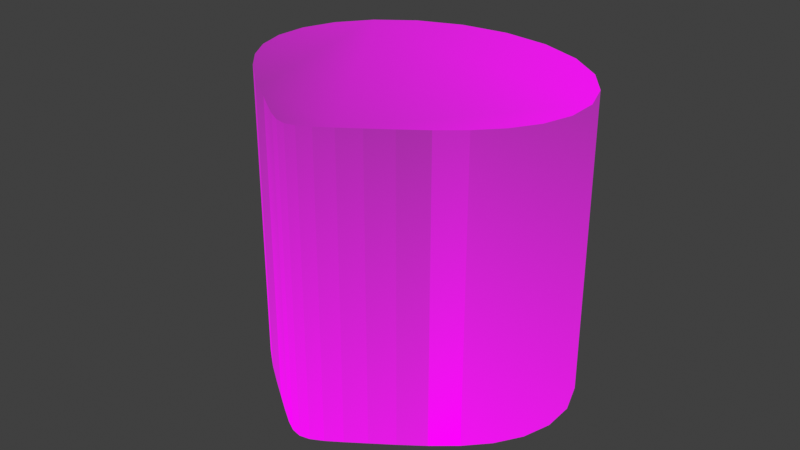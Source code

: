 # Source: SimpleDeform_10_Bend.blend  (saved by Blender 4.1.23; exported with 4.5.12 LTS)
import bpy
from mathutils import Matrix  # noqa: F401  (used for matrix-valued properties, if any)

bpy.ops.wm.read_factory_settings(use_empty=True)
scene = bpy.context.scene
scene.name = 'Scene'

# ---- collections
col_collection = bpy.data.collections.new('Collection'); scene.collection.children.link(col_collection)

# ---- images (referenced by path relative to the original .blend; pixels are not part of the script)
import os
ASSET_DIR = os.environ.get("B2B_ASSET_DIR", "")  # directory of the original .blend (textures are referenced by path, not embedded)
HERE = os.path.dirname(os.path.abspath(__file__))  # packed textures are extracted next to this script under _unpacked/

def load_image(name, relpath, width, height, colorspace="sRGB"):
    """Load a texture the original file referenced (path relative to the .blend, or extracted next to this script)."""
    p = next((c for c in (os.path.join(HERE, relpath), os.path.join(ASSET_DIR, relpath)) if relpath and os.path.exists(c)), "")
    if p:
        img = bpy.data.images.load(p, check_existing=True)
        img.name = name
    else:  # same state as the original file: an image datablock whose file is absent (Cycles renders it pink)
        img = bpy.data.images.new(name, width, height)
        img.source = "FILE"
        img.filepath = "//" + (relpath or name)
    img.colorspace_settings.name = colorspace
    return img
img_cat_pet_longhair_cat_clickbait_png = load_image('cat_pet_longhair_cat_clickbait.png', 'cat_pet_longhair_cat_clickbait.png', 1024, 1024, 'sRGB')

# ---- materials (node trees are filled in below, after node groups)
mat_material = bpy.data.materials.new('Material')
mat_material.alpha_threshold = 0.0
mat_material.use_transparent_shadow = False
mat_material.roughness = 0.5
mat_material.line_color = (0.0, 0.0, 0.0, 1.0)

# ---- node groups
ng_tohm_simpledeform_bend_4 = bpy.data.node_groups.new('Tohm_SimpleDeform_Bend 4', 'GeometryNodeTree')
_s = ng_tohm_simpledeform_bend_4.interface.new_socket(name='Geometry', in_out='OUTPUT', socket_type='NodeSocketGeometry')
_s = ng_tohm_simpledeform_bend_4.interface.new_socket(name='Geometry', in_out='INPUT', socket_type='NodeSocketGeometry')
_s = ng_tohm_simpledeform_bend_4.interface.new_socket(name='Bend', in_out='INPUT', socket_type='NodeSocketFloat')
_s.subtype = 'FACTOR'
_s.min_value = -1.0
_s.max_value = 1.0
_s = ng_tohm_simpledeform_bend_4.interface.new_socket(name='Custom Width', in_out='INPUT', socket_type='NodeSocketBool')
_s = ng_tohm_simpledeform_bend_4.interface.new_socket(name='Custom Width', in_out='INPUT', socket_type='NodeSocketFloat')
_s.default_value = 1.0
_s = ng_tohm_simpledeform_bend_4.interface.new_socket(name='Bend Toward', in_out='INPUT', socket_type='NodeSocketMenu')
_s.default_value = 'Right (+X)'
_s = ng_tohm_simpledeform_bend_4.interface.new_socket(name='Rotate Aroud Axis', in_out='INPUT', socket_type='NodeSocketFloat')
_s.subtype = 'ANGLE'
_s = ng_tohm_simpledeform_bend_4.interface.new_socket(name='Custom Rotation', in_out='INPUT', socket_type='NodeSocketVector')
_s.subtype = 'EULER'
_s = ng_tohm_simpledeform_bend_4.interface.new_socket(name='Custom Object', in_out='INPUT', socket_type='NodeSocketObject')
ng_tohm_simpledeform_bend_4.is_modifier = True
_N = ng_tohm_simpledeform_bend_4.nodes; _L = ng_tohm_simpledeform_bend_4.links
n0 = _N.new('NodeGroupOutput'); n0.name = 'Group Output'; n0.location = (3232, 204)
n1 = _N.new('GeometryNodeSetPosition'); n1.name = 'Set Position'; n1.location = (2075, -139)
n2 = _N.new('GeometryNodeInputPosition'); n2.name = 'Position'; n2.location = (-1428, -260)
n3 = _N.new('ShaderNodeSeparateXYZ'); n3.name = 'Separate XYZ.001'; n3.location = (-1050, -192)
n4 = _N.new('ShaderNodeMath'); n4.name = 'Math'; n4.location = (-618, 116)
n4.operation = 'COSINE'
n5 = _N.new('ShaderNodeMath'); n5.name = 'Math.001'; n5.location = (-618, -59)
n5.operation = 'SINE'
n6 = _N.new('ShaderNodeCombineXYZ'); n6.name = 'Combine XYZ'; n6.location = (-160, -152)
n7 = _N.new('ShaderNodeMath'); n7.name = 'Math.003'; n7.location = (-809, 9)
n7.operation = 'MULTIPLY'
n8 = _N.new('ShaderNodeMath'); n8.name = 'Math.004'; n8.location = (-437, 120)
n8.operation = 'MULTIPLY'
n9 = _N.new('ShaderNodeMath'); n9.name = 'Math.005'; n9.location = (-437, -50)
n9.operation = 'MULTIPLY'
n10 = _N.new('ShaderNodeVectorMath'); n10.name = 'Vector Math'; n10.location = (-1246, -227)
n11 = _N.new('ShaderNodeVectorMath'); n11.name = 'Vector Math.001'; n11.location = (44, -241)
n12 = _N.new('ShaderNodeVectorMath'); n12.name = 'Vector Math.002'; n12.location = (-1248, -373)
n12.operation = 'MULTIPLY'
n12.inputs[1].default_value = (-1.0, -1.0, -1.0)
n13 = _N.new('ShaderNodeCombineXYZ'); n13.name = 'Combine XYZ.001'; n13.location = (-1425, -377)
n14 = _N.new('ShaderNodeMath'); n14.name = 'Math.008'; n14.location = (-1596, -379)
n14.operation = 'DIVIDE'
n14.inputs[0].default_value = 1.0
n15 = _N.new('ShaderNodeMapRange'); n15.name = 'Map Range'; n15.location = (-1851, -82)
n15.clamp = False
n15.inputs[1].default_value = -1.0
n15.inputs[3].default_value = 6.283
n15.inputs[4].default_value = -6.283
n16 = _N.new('NodeGroupInput'); n16.name = 'Group Input.001'; n16.location = (-2274, -39)
n17 = _N.new('NodeGroupInput'); n17.name = 'Group Input.002'; n17.location = (-3180, -540)
n18 = _N.new('ShaderNodeMath'); n18.name = 'Math.006'; n18.location = (-2051, -94)
n18.operation = 'DIVIDE'
n19 = _N.new('GeometryNodeBoundBox'); n19.name = 'Bounding Box'; n19.location = (-3004, -570)
n20 = _N.new('ShaderNodeVectorMath'); n20.name = 'Vector Math.003'; n20.location = (-2831, -567)
n20.operation = 'SUBTRACT'
n21 = _N.new('ShaderNodeSeparateXYZ'); n21.name = 'Separate XYZ'; n21.location = (-2661, -565)
n22 = _N.new('NodeGroupInput'); n22.name = 'Group Input.003'; n22.location = (-2494, -271)
n23 = _N.new('GeometryNodeSwitch'); n23.name = 'Switch.001'; n23.location = (-2274, -335)
n23.input_type = 'FLOAT'
n24 = _N.new('ShaderNodeMath'); n24.name = 'Math.007'; n24.location = (-2492, -561)
n24.operation = 'ABSOLUTE'
n25 = _N.new('NodeGroupInput'); n25.name = 'Group Input.005'; n25.location = (1113, 207)
n26 = _N.new('GeometryNodeMenuSwitch'); n26.name = 'Menu Switch'; n26.location = (728, 1485)
n26.enum_items.clear()
_it = n26.enum_items.new('Right (+X)')
_it = n26.enum_items.new('Back (+Y)')
_it = n26.enum_items.new('Up (+Z)')
_it = n26.enum_items.new('Left (-X)')
_it = n26.enum_items.new('Front (-Y)')
_it = n26.enum_items.new('Down (-Z)')
_it = n26.enum_items.new('Custom Rotation')
_it = n26.enum_items.new('Custom Object')
n26.enum_definition.enum_definition.enum_definition.enum_definition.data_type = 'VECTOR'
n26.enum_definition.enum_definition.enum_definition.data_type = 'VECTOR'
n26.enum_definition.enum_definition.data_type = 'VECTOR'
n26.enum_definition.data_type = 'VECTOR'
n26.data_type = 'VECTOR'
n27 = _N.new('NodeGroupInput'); n27.name = 'Group Input.007'; n27.location = (-69, 1392)
n28 = _N.new('NodeGroupInput'); n28.name = 'Group Input.006'; n28.location = (2794, 678)
n29 = _N.new('FunctionNodeCompare'); n29.name = 'Compare.001'; n29.location = (2794, 414)
n29.operation = 'EQUAL'
n30 = _N.new('GeometryNodeSwitch'); n30.name = 'Switch.002'; n30.location = (2794, 233)
n31 = _N.new('NodeGroupInput'); n31.name = 'Group Input.008'; n31.location = (2995, 680)
n32 = _N.new('FunctionNodeCompare'); n32.name = 'Compare.002'; n32.location = (2995, 416)
n32.operation = 'EQUAL'
n33 = _N.new('GeometryNodeSwitch'); n33.name = 'Switch.003'; n33.location = (2995, 230)
n34 = _N.new('NodeGroupInput'); n34.name = 'Group Input'; n34.location = (74, 553)
n35 = _N.new('GeometryNodeObjectInfo'); n35.name = 'Object Info'; n35.location = (248, 559)
n36 = _N.new('NodeGroupInput'); n36.name = 'Group Input.004'; n36.location = (245, 838)
n37 = _N.new('ShaderNodeVectorMath'); n37.name = 'Vector Math.004'; n37.location = (1380, 582)
n37.operation = 'MULTIPLY'
n37.inputs[1].default_value = (-1.0, -1.0, -1.0)
n38 = _N.new('ShaderNodeSeparateXYZ'); n38.name = 'Separate XYZ.003'; n38.location = (1573, 554)
n39 = _N.new('ShaderNodeCombineXYZ'); n39.name = 'Combine XYZ.002'; n39.location = (1384, 364)
n40 = _N.new('ShaderNodeCombineXYZ'); n40.name = 'Combine XYZ.003'; n40.location = (1559, 364)
n41 = _N.new('ShaderNodeCombineXYZ'); n41.name = 'Combine XYZ.004'; n41.location = (1743, 364)
n42 = _N.new('GeometryNodeTransform'); n42.name = 'Transform Geometry'; n42.location = (1383, 214)
n43 = _N.new('GeometryNodeTransform'); n43.name = 'Transform Geometry.001'; n43.location = (2424, 214)
n44 = _N.new('GeometryNodeTransform'); n44.name = 'Transform Geometry.002'; n44.location = (1559, 214)
n45 = _N.new('GeometryNodeTransform'); n45.name = 'Transform Geometry.003'; n45.location = (1741, 214)
n46 = _N.new('NodeGroupInput'); n46.name = 'Group Input.009'; n46.location = (2794, 74)
n47 = _N.new('NodeGroupInput'); n47.name = 'Group Input.010'; n47.location = (2995, 71)
n48 = _N.new('NodeReroute'); n48.name = 'Reroute'; n48.location = (1248, 725)
n48.width = 16
n48.socket_idname = 'NodeSocketVector'
n49 = _N.new('NodeReroute'); n49.name = 'Reroute.001'; n49.location = (2032, 725)
n49.width = 16
n49.socket_idname = 'NodeSocketVector'
n50 = _N.new('ShaderNodeCombineXYZ'); n50.name = 'Combine XYZ.006'; n50.location = (238, 1681)
n50.inputs[0].default_value = 1.571
n50.inputs[2].default_value = 1.571
n51 = _N.new('ShaderNodeCombineXYZ'); n51.name = 'Combine XYZ.007'; n51.location = (238, 1541)
n51.inputs[0].default_value = 1.571
n52 = _N.new('ShaderNodeCombineXYZ'); n52.name = 'Combine XYZ.008'; n52.location = (239, 1402)
n53 = _N.new('ShaderNodeCombineXYZ'); n53.name = 'Combine XYZ.009'; n53.location = (239, 1261)
n53.inputs[0].default_value = -1.571
n53.inputs[2].default_value = 1.571
n54 = _N.new('ShaderNodeCombineXYZ'); n54.name = 'Combine XYZ.010'; n54.location = (241, 1119)
n54.inputs[0].default_value = -1.571
n55 = _N.new('ShaderNodeCombineXYZ'); n55.name = 'Combine XYZ.011'; n55.location = (242, 980)
n55.inputs[0].default_value = -3.142
n56 = _N.new('NodeReroute'); n56.name = 'Reroute.005'; n56.location = (535, 1262)
n56.width = 16
n56.socket_idname = 'NodeSocketVector'
n57 = _N.new('NodeReroute'); n57.name = 'Reroute.006'; n57.location = (535, 1287)
n57.width = 16
n57.socket_idname = 'NodeSocketVector'
n58 = _N.new('NodeReroute'); n58.name = 'Reroute.007'; n58.location = (535, 1311)
n58.width = 16
n58.socket_idname = 'NodeSocketVector'
n59 = _N.new('NodeReroute'); n59.name = 'Reroute.008'; n59.location = (535, 1335)
n59.width = 16
n59.socket_idname = 'NodeSocketVector'
n60 = _N.new('NodeReroute'); n60.name = 'Reroute.009'; n60.location = (535, 1359)
n60.width = 16
n60.socket_idname = 'NodeSocketVector'
n61 = _N.new('NodeReroute'); n61.name = 'Reroute.010'; n61.location = (535, 1384)
n61.width = 16
n61.socket_idname = 'NodeSocketVector'
n62 = _N.new('NodeGroupInput'); n62.name = 'Group Input.011'; n62.location = (725, 1744)
_L.new(n10.outputs[0], n3.inputs[0])
_L.new(n4.outputs[0], n8.inputs[0])
_L.new(n5.outputs[0], n9.inputs[0])
_L.new(n6.outputs[0], n11.inputs[0])
_L.new(n13.outputs[0], n10.inputs[1])
_L.new(n13.outputs[0], n12.inputs[0])
_L.new(n12.outputs[0], n11.inputs[1])
_L.new(n15.outputs[0], n14.inputs[1])
_L.new(n18.outputs[0], n15.inputs[0])
_L.new(n17.outputs[0], n19.inputs[0])
_L.new(n19.outputs[1], n20.inputs[0])
_L.new(n19.outputs[2], n20.inputs[1])
_L.new(n20.outputs[0], n21.inputs[0])
_L.new(n22.outputs[2], n23.inputs[0])
_L.new(n24.outputs[0], n23.inputs[1])
_L.new(n22.outputs[3], n23.inputs[2])
_L.new(n21.outputs[0], n24.inputs[0])
_L.new(n16.outputs[1], n18.inputs[0])
_L.new(n23.outputs[0], n18.inputs[1])
_L.new(n28.outputs[1], n29.inputs[0])
_L.new(n29.outputs[0], n30.inputs[0])
_L.new(n32.outputs[0], n33.inputs[0])
_L.new(n33.outputs[0], n0.inputs[0])
_L.new(n31.outputs[3], n32.inputs[0])
_L.new(n30.outputs[0], n33.inputs[1])
_L.new(n34.outputs[7], n35.inputs[0])
_L.new(n3.outputs[0], n7.inputs[0])
_L.new(n3.outputs[2], n9.inputs[1])
_L.new(n3.outputs[2], n8.inputs[1])
_L.new(n3.outputs[1], n6.inputs[1])
_L.new(n14.outputs[0], n13.inputs[2])
_L.new(n9.outputs[0], n6.inputs[0])
_L.new(n8.outputs[0], n6.inputs[2])
_L.new(n7.outputs[0], n4.inputs[0])
_L.new(n7.outputs[0], n5.inputs[0])
_L.new(n38.outputs[2], n39.inputs[2])
_L.new(n38.outputs[1], n40.inputs[1])
_L.new(n38.outputs[0], n41.inputs[0])
_L.new(n2.outputs[0], n10.inputs[0])
_L.new(n42.outputs[0], n44.inputs[0])
_L.new(n44.outputs[0], n45.inputs[0])
_L.new(n49.outputs[0], n43.inputs[2])
_L.new(n40.outputs[0], n44.inputs[2])
_L.new(n41.outputs[0], n45.inputs[2])
_L.new(n46.outputs[0], n30.inputs[2])
_L.new(n47.outputs[0], n33.inputs[2])
_L.new(n39.outputs[0], n42.inputs[2])
_L.new(n25.outputs[0], n42.inputs[0])
_L.new(n45.outputs[0], n1.inputs[0])
_L.new(n1.outputs[0], n43.inputs[0])
_L.new(n43.outputs[0], n30.inputs[1])
_L.new(n37.outputs[0], n38.inputs[0])
_L.new(n15.outputs[0], n7.inputs[1])
_L.new(n48.outputs[0], n37.inputs[0])
_L.new(n11.outputs[0], n1.inputs[2])
_L.new(n26.outputs[0], n48.inputs[0])
_L.new(n48.outputs[0], n49.inputs[0])
_L.new(n27.outputs[5], n50.inputs[1])
_L.new(n27.outputs[5], n51.inputs[1])
_L.new(n27.outputs[5], n52.inputs[2])
_L.new(n27.outputs[5], n53.inputs[1])
_L.new(n27.outputs[5], n54.inputs[1])
_L.new(n50.outputs[0], n61.inputs[0])
_L.new(n51.outputs[0], n60.inputs[0])
_L.new(n52.outputs[0], n59.inputs[0])
_L.new(n53.outputs[0], n58.inputs[0])
_L.new(n54.outputs[0], n57.inputs[0])
_L.new(n55.outputs[0], n56.inputs[0])
_L.new(n61.outputs[0], n26.inputs[1])
_L.new(n60.outputs[0], n26.inputs[2])
_L.new(n59.outputs[0], n26.inputs[3])
_L.new(n58.outputs[0], n26.inputs[4])
_L.new(n57.outputs[0], n26.inputs[5])
_L.new(n56.outputs[0], n26.inputs[6])
_L.new(n36.outputs[6], n26.inputs[7])
_L.new(n35.outputs[2], n26.inputs[8])
_L.new(n27.outputs[5], n55.inputs[2])
_L.new(n62.outputs[4], n26.inputs[0])
n0.is_active_output = True

# ---- material node trees
mat_material.use_nodes = True; mat_material.node_tree.nodes.clear()
_N = mat_material.node_tree.nodes; _L = mat_material.node_tree.links
n0 = _N.new('ShaderNodeOutputMaterial'); n0.name = 'Material Output'; n0.location = (316, 321)
n1 = _N.new('ShaderNodeTexImage'); n1.name = 'Image Texture'; n1.location = (-201, 165)
n1.image = img_cat_pet_longhair_cat_clickbait_png
n1.extension = 'CLIP'
n2 = _N.new('ShaderNodeMix'); n2.name = 'Mix'; n2.location = (92, 171)
n2.data_type = 'RGBA'
n2.inputs[6].default_value = (0.04206, 0.04206, 0.04206, 1.0)
n3 = _N.new('ShaderNodeAttribute'); n3.name = 'Attribute'; n3.location = (-169, 386)
n3.attribute_name = 'GN_Nor'
n4 = _N.new('ShaderNodeAttribute'); n4.name = 'Attribute.001'; n4.location = (-339, 315)
n4.attribute_name = 'GN_Pos'
_L.new(n1.outputs[1], n2.inputs[0])
_L.new(n1.outputs[0], n2.inputs[7])
_L.new(n2.outputs[2], n0.inputs[0])
n0.is_active_output = True

# ---- world
world_world = bpy.data.worlds.new('World'); scene.world = world_world
world_world.use_nodes = True; world_world.node_tree.nodes.clear()
_N = world_world.node_tree.nodes; _L = world_world.node_tree.links
n0 = _N.new('ShaderNodeOutputWorld'); n0.name = 'World Output'; n0.location = (300, 300)
n1 = _N.new('ShaderNodeBackground'); n1.name = 'Background'; n1.location = (10, 300)
n1.inputs[0].default_value = (0.05088, 0.05088, 0.05088, 1.0)
_L.new(n1.outputs[0], n0.inputs[0])
n0.is_active_output = True
world_world.color = (0.05088, 0.05088, 0.05088)
world_world.use_sun_shadow = False
world_world.sun_shadow_jitter_overblur = 0.0

# ---- meshes
me_plane = bpy.data.meshes.new('Plane')
me_plane.from_pydata([(-0.5556, -0.8315, -0.5), (-0.5556, -0.8315, -0.25), (-0.5556, -0.8315, 0.0), (-0.5556, -0.8315, 0.25), (-0.5556, -0.8315, 0.5), (-0.5556, -0.8315, 0.75), (-0.1951, 0.9808, -0.75), (-0.1951, 0.9808, -0.5), (-0.1951, 0.9808, -0.25), (-0.1951, 0.9808, 0.0), (-0.1951, 0.9808, 0.25), (-0.1951, 0.9808, 0.5), (-0.1951, 0.9808, 0.75), (1.0, 0.0, -0.75), (1.0, 0.0, -0.5), (1.0, 0.0, -0.25), (1.0, 0.0, 0.0), (1.0, 0.0, 0.25), (1.0, 0.0, 0.5), (1.0, 0.0, 0.75), (0.7071, -0.7071, -0.75), (0.7071, -0.7071, -0.5), (0.7071, -0.7071, -0.25), (0.7071, -0.7071, 0.0), (0.7071, -0.7071, 0.25), (0.7071, -0.7071, 0.5), (0.7071, -0.7071, 0.75), (0.0, -1.0, -0.75), (0.0, -1.0, -0.5), (0.0, -1.0, -0.25), (0.0, -1.0, 0.0), (0.0, -1.0, 0.25), (0.0, -1.0, 0.5), (0.0, -1.0, 0.75), (-0.1951, -0.9808, -0.75), (-0.1951, -0.9808, -0.5), (-0.1951, -0.9808, -0.25), (-0.1951, -0.9808, 0.0), (-0.1951, -0.9808, 0.25), (-0.1951, -0.9808, 0.5), (-0.1951, -0.9808, 0.75), (-0.3827, 0.9239, -0.75), (-0.3827, 0.9239, -0.5), (-0.3827, 0.9239, -0.25), (-0.3827, 0.9239, 0.0), (-0.3827, 0.9239, 0.25), (-0.1951, 0.9808, 1.0), (-0.1951, 0.9808, -1.0), (-0.3827, 0.9239, 1.0), (-0.3827, 0.9239, -1.0), (-0.5556, 0.8315, 1.0), (-0.5556, 0.8315, -1.0), (-0.7071, 0.7071, 1.0), (-0.7071, 0.7071, -1.0), (-0.8315, 0.5556, 1.0), (-0.8315, 0.5556, -1.0), (-0.9239, 0.3827, 1.0), (-0.9239, 0.3827, -1.0), (-0.9808, 0.1951, 1.0), (-0.9808, 0.1951, -1.0), (-1.0, 0.0, 1.0), (-1.0, 0.0, -1.0), (-0.9808, -0.1951, 1.0), (-0.9808, -0.1951, -1.0), (-0.9239, -0.3827, 1.0), (-0.9239, -0.3827, -1.0), (-0.8315, -0.5556, 1.0), (-0.8315, -0.5556, -1.0), (-0.7071, -0.7071, 1.0), (-0.7071, -0.7071, -1.0), (-0.5556, -0.8315, 1.0), (-0.5556, -0.8315, -1.0), (-0.3827, -0.9239, 1.0), (-0.3827, -0.9239, -1.0), (-0.1951, -0.9808, 1.0), (-0.1951, -0.9808, -1.0), (0.0, -1.0, 1.0), (0.0, -1.0, -1.0), (0.1951, -0.9808, 1.0), (0.1951, -0.9808, -1.0), (0.3827, -0.9239, 1.0), (0.3827, -0.9239, -1.0), (0.5556, -0.8315, 1.0), (0.5556, -0.8315, -1.0), (0.7071, -0.7071, 1.0), (0.7071, -0.7071, -1.0), (0.8315, -0.5556, 1.0), (0.8315, -0.5556, -1.0), (0.9239, -0.3827, 1.0), (0.9239, -0.3827, -1.0), (0.9808, -0.1951, 1.0), (0.9808, -0.1951, -1.0), (1.0, 0.0, 1.0), (1.0, 0.0, -1.0), (0.9808, 0.1951, 1.0), (0.9808, 0.1951, -1.0), (0.9239, 0.3827, 1.0), (0.9239, 0.3827, -1.0), (0.8315, 0.5556, 1.0), (0.8315, 0.5556, -1.0), (0.7071, 0.7071, 1.0), (0.7071, 0.7071, -1.0), (0.5556, 0.8315, 1.0), (0.5556, 0.8315, -1.0), (0.3827, 0.9239, 1.0), (0.3827, 0.9239, -1.0), (0.1951, 0.9808, 1.0), (0.1951, 0.9808, -1.0), (0.0, 1.0, 1.0), (0.0, 1.0, -1.0), (-0.3827, 0.9239, 0.5), (-0.3827, 0.9239, 0.75), (-0.5556, -0.8315, -0.75), (-0.8315, -0.5556, 0.75), (-0.8315, -0.5556, 0.5), (-0.8315, -0.5556, 0.25), (-0.8315, -0.5556, 0.0), (-0.8315, -0.5556, -0.25), (-0.8315, -0.5556, -0.5), (-0.8315, -0.5556, -0.75), (-0.9808, 0.1951, 0.75), (-0.9808, 0.1951, 0.5), (-0.9808, 0.1951, 0.25), (-0.9808, 0.1951, 0.0), (-0.9808, 0.1951, -0.25), (-0.9808, 0.1951, -0.5), (-0.9808, 0.1951, -0.75), (-0.8315, 0.5556, 0.75), (-0.8315, 0.5556, 0.5), (-0.8315, 0.5556, 0.25), (-0.8315, 0.5556, 0.0), (-0.8315, 0.5556, -0.25), (-0.8315, 0.5556, -0.5), (-0.8315, 0.5556, -0.75), (-0.9808, -0.1951, 0.75), (-0.9808, -0.1951, 0.5), (-0.9808, -0.1951, 0.25), (-0.9808, -0.1951, 0.0), (-0.9808, -0.1951, -0.25), (-0.9808, -0.1951, -0.5), (-0.9808, -0.1951, -0.75), (-0.3827, -0.9239, 0.75), (-0.3827, -0.9239, 0.5), (-0.3827, -0.9239, 0.25), (-0.3827, -0.9239, 0.0), (-0.3827, -0.9239, -0.25), (-0.3827, -0.9239, -0.5), (-0.3827, -0.9239, -0.75), (0.3827, -0.9239, 0.75), (0.3827, -0.9239, 0.5), (0.3827, -0.9239, 0.25), (0.3827, -0.9239, 0.0), (0.3827, -0.9239, -0.25), (0.3827, -0.9239, -0.5), (0.3827, -0.9239, -0.75), (0.9239, -0.3827, 0.75), (0.9239, -0.3827, 0.5), (0.9239, -0.3827, 0.25), (0.9239, -0.3827, 0.0), (0.9239, -0.3827, -0.25), (0.9239, -0.3827, -0.5), (0.9239, -0.3827, -0.75), (0.9808, 0.1951, 0.75), (0.9808, 0.1951, 0.5), (0.9808, 0.1951, 0.25), (0.9808, 0.1951, 0.0), (0.9808, 0.1951, -0.25), (0.9808, 0.1951, -0.5), (0.9808, 0.1951, -0.75), (0.9239, 0.3827, 0.75), (0.9239, 0.3827, 0.5), (0.9239, 0.3827, 0.25), (0.9239, 0.3827, 0.0), (0.9239, 0.3827, -0.25), (0.9239, 0.3827, -0.5), (0.9239, 0.3827, -0.75), (0.8315, 0.5556, 0.75), (0.8315, 0.5556, 0.5), (0.8315, 0.5556, 0.25), (0.8315, 0.5556, 0.0), (0.8315, 0.5556, -0.25), (0.8315, 0.5556, -0.5), (0.8315, 0.5556, -0.75), (0.7071, 0.7071, 0.75), (0.7071, 0.7071, 0.5), (0.7071, 0.7071, 0.25), (0.7071, 0.7071, 0.0), (0.7071, 0.7071, -0.25), (0.7071, 0.7071, -0.5), (0.7071, 0.7071, -0.75), (0.5556, 0.8315, 0.75), (0.5556, 0.8315, 0.5), (0.5556, 0.8315, 0.25), (0.5556, 0.8315, 0.0), (0.5556, 0.8315, -0.25), (0.5556, 0.8315, -0.5), (0.5556, 0.8315, -0.75), (0.3827, 0.9239, 0.75), (0.3827, 0.9239, 0.5), (0.3827, 0.9239, 0.25), (0.3827, 0.9239, 0.0), (0.3827, 0.9239, -0.25), (0.3827, 0.9239, -0.5), (0.3827, 0.9239, -0.75), (0.1951, 0.9808, 0.75), (0.1951, 0.9808, 0.5), (0.1951, 0.9808, 0.25), (0.1951, 0.9808, 0.0), (0.1951, 0.9808, -0.25), (0.1951, 0.9808, -0.5), (0.1951, 0.9808, -0.75), (0.0, 1.0, -0.75), (0.0, 1.0, -0.5), (0.0, 1.0, -0.25), (0.0, 1.0, 0.0), (0.0, 1.0, 0.25), (0.0, 1.0, 0.5), (0.0, 1.0, 0.75), (-0.7071, 0.7071, 0.75), (-0.7071, 0.7071, 0.5), (-0.7071, 0.7071, 0.25), (-0.7071, 0.7071, 0.0), (-0.7071, 0.7071, -0.25), (-0.7071, 0.7071, -0.5), (-0.7071, 0.7071, -0.75), (0.5556, -0.8315, 0.75), (0.5556, -0.8315, 0.5), (0.5556, -0.8315, 0.25), (0.5556, -0.8315, 0.0), (0.5556, -0.8315, -0.25), (0.5556, -0.8315, -0.5), (0.5556, -0.8315, -0.75), (-0.5556, 0.8315, 0.75), (-0.5556, 0.8315, 0.5), (-0.5556, 0.8315, 0.25), (-0.5556, 0.8315, 0.0), (-0.5556, 0.8315, -0.25), (-0.5556, 0.8315, -0.5), (-0.5556, 0.8315, -0.75), (0.9808, -0.1951, 0.75), (0.9808, -0.1951, 0.5), (0.9808, -0.1951, 0.25), (0.9808, -0.1951, 0.0), (0.9808, -0.1951, -0.25), (0.9808, -0.1951, -0.5), (0.9808, -0.1951, -0.75), (0.8315, -0.5556, 0.75), (0.8315, -0.5556, 0.5), (0.8315, -0.5556, 0.25), (0.8315, -0.5556, 0.0), (0.8315, -0.5556, -0.25), (0.8315, -0.5556, -0.5), (0.8315, -0.5556, -0.75), (0.1951, -0.9808, 0.75), (0.1951, -0.9808, 0.5), (0.1951, -0.9808, 0.25), (0.1951, -0.9808, 0.0), (0.1951, -0.9808, -0.25), (0.1951, -0.9808, -0.5), (0.1951, -0.9808, -0.75), (-0.7071, -0.7071, 0.75), (-0.7071, -0.7071, 0.5), (-0.7071, -0.7071, 0.25), (-0.7071, -0.7071, 0.0), (-0.7071, -0.7071, -0.25), (-0.7071, -0.7071, -0.5), (-0.7071, -0.7071, -0.75), (-1.0, 0.0, 0.75), (-1.0, 0.0, 0.5), (-1.0, 0.0, 0.25), (-1.0, 0.0, 0.0), (-1.0, 0.0, -0.25), (-1.0, 0.0, -0.5), (-1.0, 0.0, -0.75), (-0.9239, 0.3827, 0.75), (-0.9239, 0.3827, 0.5), (-0.9239, 0.3827, 0.25), (-0.9239, 0.3827, 0.0), (-0.9239, 0.3827, -0.25), (-0.9239, 0.3827, -0.5), (-0.9239, 0.3827, -0.75), (-0.9239, -0.3827, 0.75), (-0.9239, -0.3827, 0.5), (-0.9239, -0.3827, 0.25), (-0.9239, -0.3827, 0.0), (-0.9239, -0.3827, -0.25), (-0.9239, -0.3827, -0.5), (-0.9239, -0.3827, -0.75)], [], [(274, 56, 54, 127), (268, 267, 120, 121), (7, 8, 213, 212), (218, 52, 50, 232), (270, 269, 122, 123), (47, 6, 211, 109), (111, 48, 46, 12), (247, 246, 26, 25), (52, 54, 56, 58, 60, 62, 64, 66, 68, 70, 72, 74, 76, 78, 80, 82, 84, 86, 88, 90, 92, 94, 96, 98, 100, 102, 104, 106, 108, 46, 48, 50), (20, 21, 230, 231), (22, 23, 228, 229), (24, 25, 226, 227), (83, 231, 154, 81), (230, 229, 152, 153), (217, 108, 106, 204), (271, 270, 123, 124), (249, 248, 24, 23), (204, 106, 104, 197), (61, 273, 126, 59), (250, 249, 23, 22), (197, 104, 102, 190), (121, 120, 274, 275), (251, 250, 22, 21), (190, 102, 100, 183), (122, 121, 275, 276), (252, 251, 21, 20), (183, 100, 98, 176), (123, 122, 276, 277), (87, 252, 20, 85), (176, 98, 96, 169), (124, 123, 277, 278), (156, 155, 246, 247), (169, 96, 94, 162), (125, 124, 278, 279), (157, 156, 247, 248), (162, 94, 92, 19), (126, 125, 279, 280), (158, 157, 248, 249), (19, 92, 90, 239), (59, 126, 280, 57), (141, 72, 70, 5), (5, 70, 68, 260), (131, 130, 221, 222), (132, 131, 222, 223), (115, 114, 282, 283), (281, 64, 62, 134), (11, 12, 217, 216), (119, 118, 286, 287), (8, 9, 214, 213), (269, 268, 121, 122), (232, 50, 48, 111), (273, 272, 125, 126), (85, 20, 231, 83), (23, 24, 227, 228), (231, 230, 153, 154), (272, 271, 124, 125), (248, 247, 25, 24), (228, 227, 150, 151), (159, 158, 249, 250), (229, 228, 151, 152), (239, 90, 88, 155), (129, 128, 219, 220), (266, 265, 118, 119), (40, 74, 72, 141), (265, 264, 117, 118), (128, 127, 218, 219), (33, 76, 74, 40), (264, 263, 116, 117), (63, 140, 273, 61), (253, 78, 76, 33), (263, 262, 115, 116), (140, 139, 272, 273), (148, 80, 78, 253), (262, 261, 114, 115), (139, 138, 271, 272), (225, 82, 80, 148), (261, 260, 113, 114), (138, 137, 270, 271), (26, 84, 82, 225), (89, 161, 252, 87), (137, 136, 269, 270), (246, 86, 84, 26), (161, 160, 251, 252), (136, 135, 268, 269), (155, 88, 86, 246), (160, 159, 250, 251), (135, 134, 267, 268), (130, 129, 220, 221), (69, 266, 119, 67), (114, 113, 281, 282), (260, 68, 66, 113), (113, 66, 64, 281), (133, 132, 223, 224), (55, 133, 224, 53), (117, 116, 284, 285), (118, 117, 285, 286), (267, 60, 58, 120), (120, 58, 56, 274), (9, 10, 215, 214), (116, 115, 283, 284), (134, 62, 60, 267), (10, 11, 216, 215), (67, 119, 287, 65), (127, 54, 52, 218), (6, 7, 212, 211), (53, 51, 49, 47, 109, 107, 105, 103, 101, 99, 97, 95, 93, 91, 89, 87, 85, 83, 81, 79, 77, 75, 73, 71, 69, 67, 65, 63, 61, 59, 57, 55), (12, 46, 108, 217), (21, 22, 229, 230), (25, 26, 225, 226), (227, 226, 149, 150), (226, 225, 148, 149), (81, 154, 259, 79), (154, 153, 258, 259), (153, 152, 257, 258), (152, 151, 256, 257), (151, 150, 255, 256), (150, 149, 254, 255), (149, 148, 253, 254), (79, 259, 27, 77), (259, 258, 28, 27), (258, 257, 29, 28), (257, 256, 30, 29), (256, 255, 31, 30), (255, 254, 32, 31), (254, 253, 33, 32), (77, 27, 34, 75), (27, 28, 35, 34), (28, 29, 36, 35), (29, 30, 37, 36), (30, 31, 38, 37), (31, 32, 39, 38), (32, 33, 40, 39), (75, 34, 147, 73), (34, 35, 146, 147), (35, 36, 145, 146), (36, 37, 144, 145), (37, 38, 143, 144), (38, 39, 142, 143), (39, 40, 141, 142), (91, 245, 161, 89), (245, 244, 160, 161), (244, 243, 159, 160), (243, 242, 158, 159), (242, 241, 157, 158), (241, 240, 156, 157), (240, 239, 155, 156), (51, 238, 41, 49), (238, 237, 42, 41), (237, 236, 43, 42), (236, 235, 44, 43), (235, 234, 45, 44), (234, 233, 110, 45), (233, 232, 111, 110), (65, 287, 140, 63), (287, 286, 139, 140), (286, 285, 138, 139), (285, 284, 137, 138), (284, 283, 136, 137), (283, 282, 135, 136), (282, 281, 134, 135), (71, 112, 266, 69), (112, 0, 265, 266), (0, 1, 264, 265), (1, 2, 263, 264), (2, 3, 262, 263), (3, 4, 261, 262), (4, 5, 260, 261), (73, 147, 112, 71), (147, 146, 0, 112), (146, 145, 1, 0), (145, 144, 2, 1), (144, 143, 3, 2), (143, 142, 4, 3), (142, 141, 5, 4), (93, 13, 245, 91), (13, 14, 244, 245), (14, 15, 243, 244), (15, 16, 242, 243), (16, 17, 241, 242), (17, 18, 240, 241), (18, 19, 239, 240), (95, 168, 13, 93), (168, 167, 14, 13), (167, 166, 15, 14), (166, 165, 16, 15), (165, 164, 17, 16), (164, 163, 18, 17), (163, 162, 19, 18), (97, 175, 168, 95), (175, 174, 167, 168), (174, 173, 166, 167), (173, 172, 165, 166), (172, 171, 164, 165), (171, 170, 163, 164), (170, 169, 162, 163), (99, 182, 175, 97), (182, 181, 174, 175), (181, 180, 173, 174), (180, 179, 172, 173), (179, 178, 171, 172), (178, 177, 170, 171), (177, 176, 169, 170), (101, 189, 182, 99), (189, 188, 181, 182), (188, 187, 180, 181), (187, 186, 179, 180), (186, 185, 178, 179), (185, 184, 177, 178), (184, 183, 176, 177), (103, 196, 189, 101), (196, 195, 188, 189), (195, 194, 187, 188), (194, 193, 186, 187), (193, 192, 185, 186), (192, 191, 184, 185), (191, 190, 183, 184), (105, 203, 196, 103), (203, 202, 195, 196), (202, 201, 194, 195), (201, 200, 193, 194), (200, 199, 192, 193), (199, 198, 191, 192), (198, 197, 190, 191), (107, 210, 203, 105), (210, 209, 202, 203), (209, 208, 201, 202), (208, 207, 200, 201), (207, 206, 199, 200), (206, 205, 198, 199), (205, 204, 197, 198), (109, 211, 210, 107), (211, 212, 209, 210), (212, 213, 208, 209), (213, 214, 207, 208), (214, 215, 206, 207), (215, 216, 205, 206), (216, 217, 204, 205), (49, 41, 6, 47), (41, 42, 7, 6), (42, 43, 8, 7), (43, 44, 9, 8), (44, 45, 10, 9), (45, 110, 11, 10), (110, 111, 12, 11), (53, 224, 238, 51), (224, 223, 237, 238), (223, 222, 236, 237), (222, 221, 235, 236), (221, 220, 234, 235), (220, 219, 233, 234), (219, 218, 232, 233), (57, 280, 133, 55), (280, 279, 132, 133), (279, 278, 131, 132), (278, 277, 130, 131), (277, 276, 129, 130), (276, 275, 128, 129), (275, 274, 127, 128)])
_uv = me_plane.uv_layers.new(name='UVMap')
_uv.uv.foreach_set('vector', [1.0, 0.9375, 1.0, 1.0, 0.9688, 1.0, 0.9688, 0.9375, 0.1562, 0.875, 0.1562, 0.9375, 0.125, 0.9375, 0.125, 0.875, 0.03125, 0.625, 0.03125, 0.6875, 0.0, 0.6875, 0.0, 0.625, 0.9688, 0.9375, 0.9688, 1.0, 0.9375, 1.0, 0.9375, 0.9375, 0.1562, 0.75, 0.1562, 0.8125, 0.125, 0.8125, 0.125, 0.75, 0.03125, 0.5, 0.03125, 0.5625, 0.0, 0.5625, 0.0, 0.5, 0.9375, 0.9375, 0.9375, 1.0, 0.9062, 1.0, 0.9062, 0.9375, 0.2812, 0.875, 0.2812, 0.9375, 0.25, 0.9375, 0.25, 0.875, 0.08029, 0.4197, 0.05045, 0.3833, 0.02827, 0.3418, 0.01461, 0.2968, 0.01, 0.25, 0.01461, 0.2032, 0.02827, 0.1582, 0.05045, 0.1167, 0.08029, 0.08029, 0.1167, 0.05045, 0.1582, 0.02827, 0.2032, 0.01461, 0.25, 0.01, 0.2968, 0.01461, 0.3418, 0.02827, 0.3833, 0.05045, 0.4197, 0.08029, 0.4496, 0.1167, 0.4717, 0.1582, 0.4854, 0.2032, 0.49, 0.25, 0.4854, 0.2968, 0.4717, 0.3418, 0.4496, 0.3833, 0.4197, 0.4197, 0.3833, 0.4496, 0.3418, 0.4717, 0.2968, 0.4854, 0.25, 0.49, 0.2032, 0.4854, 0.1582, 0.4717, 0.1167, 0.4496, 0.3125, 0.5625, 0.3125, 0.625, 0.2812, 0.625, 0.2812, 0.5625, 0.3125, 0.6875, 0.3125, 0.75, 0.2812, 0.75, 0.2812, 0.6875, 0.3125, 0.8125, 0.3125, 0.875, 0.2812, 0.875, 0.2812, 0.8125, 0.3438, 0.5, 0.3438, 0.5625, 0.3125, 0.5625, 0.3125, 0.5, 0.3437, 0.625, 0.3437, 0.6875, 0.3125, 0.6875, 0.3125, 0.625, 0.9062, 0.9375, 0.9062, 1.0, 0.875, 1.0, 0.875, 0.9375, 0.1562, 0.6875, 0.1562, 0.75, 0.125, 0.75, 0.125, 0.6875, 0.2812, 0.75, 0.2812, 0.8125, 0.25, 0.8125, 0.25, 0.75, 0.875, 0.9375, 0.875, 1.0, 0.8438, 1.0, 0.8438, 0.9375, 0.1562, 0.5, 0.1562, 0.5625, 0.125, 0.5625, 0.125, 0.5, 0.2812, 0.6875, 0.2812, 0.75, 0.25, 0.75, 0.25, 0.6875, 0.8438, 0.9375, 0.8438, 1.0, 0.8125, 1.0, 0.8125, 0.9375, 0.125, 0.875, 0.125, 0.9375, 0.09375, 0.9375, 0.09375, 0.875, 0.2812, 0.625, 0.2812, 0.6875, 0.25, 0.6875, 0.25, 0.625, 0.8125, 0.9375, 0.8125, 1.0, 0.7812, 1.0, 0.7812, 0.9375, 0.125, 0.8125, 0.125, 0.875, 0.09375, 0.875, 0.09375, 0.8125, 0.2812, 0.5625, 0.2812, 0.625, 0.25, 0.625, 0.25, 0.5625, 0.7812, 0.9375, 0.7812, 1.0, 0.75, 1.0, 0.75, 0.9375, 0.125, 0.75, 0.125, 0.8125, 0.09375, 0.8125, 0.09375, 0.75, 0.2812, 0.5, 0.2812, 0.5625, 0.25, 0.5625, 0.25, 0.5, 0.75, 0.9375, 0.75, 1.0, 0.7188, 1.0, 0.7188, 0.9375, 0.125, 0.6875, 0.125, 0.75, 0.09375, 0.75, 0.09375, 0.6875, 0.25, 0.875, 0.25, 0.9375, 0.2188, 0.9375, 0.2188, 0.875, 0.7188, 0.9375, 0.7188, 1.0, 0.6875, 1.0, 0.6875, 0.9375, 0.125, 0.625, 0.125, 0.6875, 0.09375, 0.6875, 0.09375, 0.625, 0.25, 0.8125, 0.25, 0.875, 0.2188, 0.875, 0.2188, 0.8125, 0.6875, 0.9375, 0.6875, 1.0, 0.6562, 1.0, 0.6562, 0.9375, 0.125, 0.5625, 0.125, 0.625, 0.09375, 0.625, 0.09375, 0.5625, 0.25, 0.75, 0.25, 0.8125, 0.2188, 0.8125, 0.2188, 0.75, 0.6562, 0.9375, 0.6562, 1.0, 0.625, 1.0, 0.625, 0.9375, 0.125, 0.5, 0.125, 0.5625, 0.09375, 0.5625, 0.09375, 0.5, 0.625, 0.9375, 0.625, 1.0, 0.5938, 1.0, 0.5938, 0.9375, 0.5938, 0.9375, 0.5938, 1.0, 0.5625, 1.0, 0.5625, 0.9375, 0.0625, 0.6875, 0.0625, 0.75, 0.03125, 0.75, 0.03125, 0.6875, 0.0625, 0.625, 0.0625, 0.6875, 0.03125, 0.6875, 0.03125, 0.625, 0.1875, 0.8125, 0.1875, 0.875, 0.1562, 0.875, 0.1562, 0.8125, 0.5625, 0.9375, 0.5625, 1.0, 0.5312, 1.0, 0.5312, 0.9375, 0.03125, 0.875, 0.03125, 0.9375, 0.0, 0.9375, 0.0, 0.875, 0.1875, 0.5625, 0.1875, 0.625, 0.1562, 0.625, 0.1562, 0.5625, 0.03125, 0.6875, 0.03125, 0.75, 0.0, 0.75, 0.0, 0.6875, 0.1562, 0.8125, 0.1562, 0.875, 0.125, 0.875, 0.125, 0.8125, 0.5312, 0.9375, 0.5312, 1.0, 0.5, 1.0, 0.5, 0.9375, 0.1562, 0.5625, 0.1562, 0.625, 0.125, 0.625, 0.125, 0.5625, 0.3125, 0.5, 0.3125, 0.5625, 0.2812, 0.5625, 0.2812, 0.5, 0.3125, 0.75, 0.3125, 0.8125, 0.2812, 0.8125, 0.2812, 0.75, 0.3438, 0.5625, 0.3437, 0.625, 0.3125, 0.625, 0.3125, 0.5625, 0.1562, 0.625, 0.1562, 0.6875, 0.125, 0.6875, 0.125, 0.625, 0.2812, 0.8125, 0.2812, 0.875, 0.25, 0.875, 0.25, 0.8125, 0.3437, 0.75, 0.3437, 0.8125, 0.3125, 0.8125, 0.3125, 0.75, 0.25, 0.6875, 0.25, 0.75, 0.2188, 0.75, 0.2188, 0.6875, 0.3437, 0.6875, 0.3437, 0.75, 0.3125, 0.75, 0.3125, 0.6875, 0.5, 0.9375, 0.5, 1.0, 0.4688, 1.0, 0.4688, 0.9375, 0.0625, 0.8125, 0.0625, 0.875, 0.03125, 0.875, 0.03125, 0.8125, 0.2188, 0.5625, 0.2188, 0.625, 0.1875, 0.625, 0.1875, 0.5625, 0.4688, 0.9375, 0.4688, 1.0, 0.4375, 1.0, 0.4375, 0.9375, 0.2188, 0.625, 0.2188, 0.6875, 0.1875, 0.6875, 0.1875, 0.625, 0.0625, 0.875, 0.0625, 0.9375, 0.03125, 0.9375, 0.03125, 0.875, 0.4375, 0.9375, 0.4375, 1.0, 0.4062, 1.0, 0.4062, 0.9375, 0.2188, 0.6875, 0.2188, 0.75, 0.1875, 0.75, 0.1875, 0.6875, 0.09375, 0.5, 0.09375, 0.5625, 0.0625, 0.5625, 0.0625, 0.5, 0.4062, 0.9375, 0.4062, 1.0, 0.375, 1.0, 0.375, 0.9375, 0.2188, 0.75, 0.2188, 0.8125, 0.1875, 0.8125, 0.1875, 0.75, 0.09375, 0.5625, 0.09375, 0.625, 0.0625, 0.625, 0.0625, 0.5625, 0.375, 0.9375, 0.375, 1.0, 0.3438, 1.0, 0.3438, 0.9375, 0.2188, 0.8125, 0.2188, 0.875, 0.1875, 0.875, 0.1875, 0.8125, 0.09375, 0.625, 0.09375, 0.6875, 0.0625, 0.6875, 0.0625, 0.625, 0.3438, 0.9375, 0.3438, 1.0, 0.3125, 1.0, 0.3125, 0.9375, 0.2188, 0.875, 0.2188, 0.9375, 0.1875, 0.9375, 0.1875, 0.875, 0.09375, 0.6875, 0.09375, 0.75, 0.0625, 0.75, 0.0625, 0.6875, 0.3125, 0.9375, 0.3125, 1.0, 0.2812, 1.0, 0.2812, 0.9375, 0.25, 0.5, 0.25, 0.5625, 0.2188, 0.5625, 0.2188, 0.5, 0.09375, 0.75, 0.09375, 0.8125, 0.0625, 0.8125, 0.0625, 0.75, 0.2812, 0.9375, 0.2812, 1.0, 0.25, 1.0, 0.25, 0.9375, 0.25, 0.5625, 0.25, 0.625, 0.2188, 0.625, 0.2188, 0.5625, 0.09375, 0.8125, 0.09375, 0.875, 0.0625, 0.875, 0.0625, 0.8125, 0.25, 0.9375, 0.25, 1.0, 0.2188, 1.0, 0.2188, 0.9375, 0.25, 0.625, 0.25, 0.6875, 0.2188, 0.6875, 0.2188, 0.625, 0.09375, 0.875, 0.09375, 0.9375, 0.0625, 0.9375, 0.0625, 0.875, 0.0625, 0.75, 0.0625, 0.8125, 0.03125, 0.8125, 0.03125, 0.75, 0.2188, 0.5, 0.2188, 0.5625, 0.1875, 0.5625, 0.1875, 0.5, 0.1875, 0.875, 0.1875, 0.9375, 0.1562, 0.9375, 0.1562, 0.875, 0.2188, 0.9375, 0.2188, 1.0, 0.1875, 1.0, 0.1875, 0.9375, 0.1875, 0.9375, 0.1875, 1.0, 0.1562, 1.0, 0.1562, 0.9375, 0.0625, 0.5625, 0.0625, 0.625, 0.03125, 0.625, 0.03125, 0.5625, 0.0625, 0.5, 0.0625, 0.5625, 0.03125, 0.5625, 0.03125, 0.5, 0.1875, 0.6875, 0.1875, 0.75, 0.1562, 0.75, 0.1562, 0.6875, 0.1875, 0.625, 0.1875, 0.6875, 0.1562, 0.6875, 0.1562, 0.625, 0.1562, 0.9375, 0.1562, 1.0, 0.125, 1.0, 0.125, 0.9375, 0.125, 0.9375, 0.125, 1.0, 0.09375, 1.0, 0.09375, 0.9375, 0.03125, 0.75, 0.03125, 0.8125, 0.0, 0.8125, 0.0, 0.75, 0.1875, 0.75, 0.1875, 0.8125, 0.1562, 0.8125, 0.1562, 0.75, 0.09375, 0.9375, 0.09375, 1.0, 0.0625, 1.0, 0.0625, 0.9375, 0.03125, 0.8125, 0.03125, 0.875, 0.0, 0.875, 0.0, 0.8125, 0.1875, 0.5, 0.1875, 0.5625, 0.1562, 0.5625, 0.1562, 0.5, 0.0625, 0.9375, 0.0625, 1.0, 0.03125, 1.0, 0.03125, 0.9375, 0.03125, 0.5625, 0.03125, 0.625, 0.0, 0.625, 0.0, 0.5625, 0.5803, 0.4197, 0.6167, 0.4496, 0.6582, 0.4717, 0.7032, 0.4854, 0.75, 0.49, 0.7968, 0.4854, 0.8418, 0.4717, 0.8833, 0.4496, 0.9197, 0.4197, 0.9496, 0.3833, 0.9717, 0.3418, 0.9854, 0.2968, 0.99, 0.25, 0.9854, 0.2032, 0.9717, 0.1582, 0.9496, 0.1167, 0.9197, 0.08029, 0.8833, 0.05045, 0.8418, 0.02827, 0.7968, 0.01461, 0.75, 0.01, 0.7032, 0.01461, 0.6582, 0.02827, 0.6167, 0.05045, 0.5803, 0.08029, 0.5504, 0.1167, 0.5283, 0.1582, 0.5146, 0.2032, 0.51, 0.25, 0.5146, 0.2968, 0.5283, 0.3418, 0.5504, 0.3833, 0.03125, 0.9375, 0.03125, 1.0, 0.0, 1.0, 0.0, 0.9375, 0.3125, 0.625, 0.3125, 0.6875, 0.2812, 0.6875, 0.2812, 0.625, 0.3125, 0.875, 0.3125, 0.9375, 0.2812, 0.9375, 0.2812, 0.875, 0.3437, 0.8125, 0.3438, 0.875, 0.3125, 0.875, 0.3125, 0.8125, 0.3438, 0.875, 0.3438, 0.9375, 0.3125, 0.9375, 0.3125, 0.875, 0.375, 0.5, 0.375, 0.5625, 0.3438, 0.5625, 0.3438, 0.5, 0.375, 0.5625, 0.375, 0.625, 0.3437, 0.625, 0.3438, 0.5625, 0.375, 0.625, 0.375, 0.6875, 0.3437, 0.6875, 0.3437, 0.625, 0.375, 0.6875, 0.375, 0.75, 0.3437, 0.75, 0.3437, 0.6875, 0.375, 0.75, 0.375, 0.8125, 0.3437, 0.8125, 0.3437, 0.75, 0.375, 0.8125, 0.375, 0.875, 0.3438, 0.875, 0.3437, 0.8125, 0.375, 0.875, 0.375, 0.9375, 0.3438, 0.9375, 0.3438, 0.875, 0.4062, 0.5, 0.4062, 0.5625, 0.375, 0.5625, 0.375, 0.5, 0.4062, 0.5625, 0.4062, 0.625, 0.375, 0.625, 0.375, 0.5625, 0.4062, 0.625, 0.4063, 0.6875, 0.375, 0.6875, 0.375, 0.625, 0.4063, 0.6875, 0.4063, 0.75, 0.375, 0.75, 0.375, 0.6875, 0.4063, 0.75, 0.4062, 0.8125, 0.375, 0.8125, 0.375, 0.75, 0.4062, 0.8125, 0.4062, 0.875, 0.375, 0.875, 0.375, 0.8125, 0.4062, 0.875, 0.4062, 0.9375, 0.375, 0.9375, 0.375, 0.875, 0.4375, 0.5, 0.4375, 0.5625, 0.4062, 0.5625, 0.4062, 0.5, 0.4375, 0.5625, 0.4375, 0.625, 0.4062, 0.625, 0.4062, 0.5625, 0.4375, 0.625, 0.4375, 0.6875, 0.4063, 0.6875, 0.4062, 0.625, 0.4375, 0.6875, 0.4375, 0.75, 0.4063, 0.75, 0.4063, 0.6875, 0.4375, 0.75, 0.4375, 0.8125, 0.4062, 0.8125, 0.4063, 0.75, 0.4375, 0.8125, 0.4375, 0.875, 0.4062, 0.875, 0.4062, 0.8125, 0.4375, 0.875, 0.4375, 0.9375, 0.4062, 0.9375, 0.4062, 0.875, 0.4688, 0.5, 0.4688, 0.5625, 0.4375, 0.5625, 0.4375, 0.5, 0.4688, 0.5625, 0.4688, 0.625, 0.4375, 0.625, 0.4375, 0.5625, 0.4688, 0.625, 0.4688, 0.6875, 0.4375, 0.6875, 0.4375, 0.625, 0.4688, 0.6875, 0.4688, 0.75, 0.4375, 0.75, 0.4375, 0.6875, 0.4688, 0.75, 0.4688, 0.8125, 0.4375, 0.8125, 0.4375, 0.75, 0.4688, 0.8125, 0.4688, 0.875, 0.4375, 0.875, 0.4375, 0.8125, 0.4688, 0.875, 0.4688, 0.9375, 0.4375, 0.9375, 0.4375, 0.875, 0.5, 0.5, 0.5, 0.5625, 0.4688, 0.5625, 0.4688, 0.5, 0.5, 0.5625, 0.5, 0.625, 0.4688, 0.625, 0.4688, 0.5625, 0.5, 0.625, 0.5, 0.6875, 0.4688, 0.6875, 0.4688, 0.625, 0.5, 0.6875, 0.5, 0.75, 0.4688, 0.75, 0.4688, 0.6875, 0.5, 0.75, 0.5, 0.8125, 0.4688, 0.8125, 0.4688, 0.75, 0.5, 0.8125, 0.5, 0.875, 0.4688, 0.875, 0.4688, 0.8125, 0.5, 0.875, 0.5, 0.9375, 0.4688, 0.9375, 0.4688, 0.875, 0.5312, 0.5, 0.5312, 0.5625, 0.5, 0.5625, 0.5, 0.5, 0.5312, 0.5625, 0.5312, 0.625, 0.5, 0.625, 0.5, 0.5625, 0.5312, 0.625, 0.5312, 0.6875, 0.5, 0.6875, 0.5, 0.625, 0.5312, 0.6875, 0.5312, 0.75, 0.5, 0.75, 0.5, 0.6875, 0.5312, 0.75, 0.5312, 0.8125, 0.5, 0.8125, 0.5, 0.75, 0.5312, 0.8125, 0.5312, 0.875, 0.5, 0.875, 0.5, 0.8125, 0.5312, 0.875, 0.5312, 0.9375, 0.5, 0.9375, 0.5, 0.875, 0.5625, 0.5, 0.5625, 0.5625, 0.5312, 0.5625, 0.5312, 0.5, 0.5625, 0.5625, 0.5625, 0.625, 0.5312, 0.625, 0.5312, 0.5625, 0.5625, 0.625, 0.5625, 0.6875, 0.5312, 0.6875, 0.5312, 0.625, 0.5625, 0.6875, 0.5625, 0.75, 0.5312, 0.75, 0.5312, 0.6875, 0.5625, 0.75, 0.5625, 0.8125, 0.5312, 0.8125, 0.5312, 0.75, 0.5625, 0.8125, 0.5625, 0.875, 0.5312, 0.875, 0.5312, 0.8125, 0.5625, 0.875, 0.5625, 0.9375, 0.5312, 0.9375, 0.5312, 0.875, 0.5938, 0.5, 0.5938, 0.5625, 0.5625, 0.5625, 0.5625, 0.5, 0.5938, 0.5625, 0.5938, 0.625, 0.5625, 0.625, 0.5625, 0.5625, 0.5938, 0.625, 0.5938, 0.6875, 0.5625, 0.6875, 0.5625, 0.625, 0.5938, 0.6875, 0.5938, 0.75, 0.5625, 0.75, 0.5625, 0.6875, 0.5938, 0.75, 0.5938, 0.8125, 0.5625, 0.8125, 0.5625, 0.75, 0.5938, 0.8125, 0.5938, 0.875, 0.5625, 0.875, 0.5625, 0.8125, 0.5938, 0.875, 0.5938, 0.9375, 0.5625, 0.9375, 0.5625, 0.875, 0.625, 0.5, 0.625, 0.5625, 0.5938, 0.5625, 0.5938, 0.5, 0.625, 0.5625, 0.625, 0.625, 0.5938, 0.625, 0.5938, 0.5625, 0.625, 0.625, 0.625, 0.6875, 0.5938, 0.6875, 0.5938, 0.625, 0.625, 0.6875, 0.625, 0.75, 0.5938, 0.75, 0.5938, 0.6875, 0.625, 0.75, 0.625, 0.8125, 0.5938, 0.8125, 0.5938, 0.75, 0.625, 0.8125, 0.625, 0.875, 0.5938, 0.875, 0.5938, 0.8125, 0.625, 0.875, 0.625, 0.9375, 0.5938, 0.9375, 0.5938, 0.875, 0.6562, 0.5, 0.6562, 0.5625, 0.625, 0.5625, 0.625, 0.5, 0.6562, 0.5625, 0.6562, 0.625, 0.625, 0.625, 0.625, 0.5625, 0.6562, 0.625, 0.6563, 0.6875, 0.625, 0.6875, 0.625, 0.625, 0.6563, 0.6875, 0.6563, 0.75, 0.625, 0.75, 0.625, 0.6875, 0.6563, 0.75, 0.6562, 0.8125, 0.625, 0.8125, 0.625, 0.75, 0.6562, 0.8125, 0.6562, 0.875, 0.625, 0.875, 0.625, 0.8125, 0.6562, 0.875, 0.6562, 0.9375, 0.625, 0.9375, 0.625, 0.875, 0.6875, 0.5, 0.6875, 0.5625, 0.6562, 0.5625, 0.6562, 0.5, 0.6875, 0.5625, 0.6875, 0.625, 0.6562, 0.625, 0.6562, 0.5625, 0.6875, 0.625, 0.6875, 0.6875, 0.6563, 0.6875, 0.6562, 0.625, 0.6875, 0.6875, 0.6875, 0.75, 0.6563, 0.75, 0.6563, 0.6875, 0.6875, 0.75, 0.6875, 0.8125, 0.6562, 0.8125, 0.6563, 0.75, 0.6875, 0.8125, 0.6875, 0.875, 0.6562, 0.875, 0.6562, 0.8125, 0.6875, 0.875, 0.6875, 0.9375, 0.6562, 0.9375, 0.6562, 0.875, 0.7188, 0.5, 0.7188, 0.5625, 0.6875, 0.5625, 0.6875, 0.5, 0.7188, 0.5625, 0.7188, 0.625, 0.6875, 0.625, 0.6875, 0.5625, 0.7188, 0.625, 0.7188, 0.6875, 0.6875, 0.6875, 0.6875, 0.625, 0.7188, 0.6875, 0.7188, 0.75, 0.6875, 0.75, 0.6875, 0.6875, 0.7188, 0.75, 0.7188, 0.8125, 0.6875, 0.8125, 0.6875, 0.75, 0.7188, 0.8125, 0.7188, 0.875, 0.6875, 0.875, 0.6875, 0.8125, 0.7188, 0.875, 0.7188, 0.9375, 0.6875, 0.9375, 0.6875, 0.875, 0.75, 0.5, 0.75, 0.5625, 0.7188, 0.5625, 0.7188, 0.5, 0.75, 0.5625, 0.75, 0.625, 0.7188, 0.625, 0.7188, 0.5625, 0.75, 0.625, 0.75, 0.6875, 0.7188, 0.6875, 0.7188, 0.625, 0.75, 0.6875, 0.75, 0.75, 0.7188, 0.75, 0.7188, 0.6875, 0.75, 0.75, 0.75, 0.8125, 0.7188, 0.8125, 0.7188, 0.75, 0.75, 0.8125, 0.75, 0.875, 0.7188, 0.875, 0.7188, 0.8125, 0.75, 0.875, 0.75, 0.9375, 0.7188, 0.9375, 0.7188, 0.875, 0.7812, 0.5, 0.7812, 0.5625, 0.75, 0.5625, 0.75, 0.5, 0.7812, 0.5625, 0.7812, 0.625, 0.75, 0.625, 0.75, 0.5625, 0.7812, 0.625, 0.7812, 0.6875, 0.75, 0.6875, 0.75, 0.625, 0.7812, 0.6875, 0.7812, 0.75, 0.75, 0.75, 0.75, 0.6875, 0.7812, 0.75, 0.7812, 0.8125, 0.75, 0.8125, 0.75, 0.75, 0.7812, 0.8125, 0.7812, 0.875, 0.75, 0.875, 0.75, 0.8125, 0.7812, 0.875, 0.7812, 0.9375, 0.75, 0.9375, 0.75, 0.875, 0.8125, 0.5, 0.8125, 0.5625, 0.7812, 0.5625, 0.7812, 0.5, 0.8125, 0.5625, 0.8125, 0.625, 0.7812, 0.625, 0.7812, 0.5625, 0.8125, 0.625, 0.8125, 0.6875, 0.7812, 0.6875, 0.7812, 0.625, 0.8125, 0.6875, 0.8125, 0.75, 0.7812, 0.75, 0.7812, 0.6875, 0.8125, 0.75, 0.8125, 0.8125, 0.7812, 0.8125, 0.7812, 0.75, 0.8125, 0.8125, 0.8125, 0.875, 0.7812, 0.875, 0.7812, 0.8125, 0.8125, 0.875, 0.8125, 0.9375, 0.7812, 0.9375, 0.7812, 0.875, 0.8438, 0.5, 0.8438, 0.5625, 0.8125, 0.5625, 0.8125, 0.5, 0.8438, 0.5625, 0.8437, 0.625, 0.8125, 0.625, 0.8125, 0.5625, 0.8437, 0.625, 0.8438, 0.6875, 0.8125, 0.6875, 0.8125, 0.625, 0.8438, 0.6875, 0.8438, 0.75, 0.8125, 0.75, 0.8125, 0.6875, 0.8438, 0.75, 0.8438, 0.8125, 0.8125, 0.8125, 0.8125, 0.75, 0.8438, 0.8125, 0.8438, 0.875, 0.8125, 0.875, 0.8125, 0.8125, 0.8438, 0.875, 0.8438, 0.9375, 0.8125, 0.9375, 0.8125, 0.875, 0.875, 0.5, 0.875, 0.5625, 0.8438, 0.5625, 0.8438, 0.5, 0.875, 0.5625, 0.875, 0.625, 0.8437, 0.625, 0.8438, 0.5625, 0.875, 0.625, 0.875, 0.6875, 0.8438, 0.6875, 0.8437, 0.625, 0.875, 0.6875, 0.875, 0.75, 0.8438, 0.75, 0.8438, 0.6875, 0.875, 0.75, 0.875, 0.8125, 0.8438, 0.8125, 0.8438, 0.75, 0.875, 0.8125, 0.875, 0.875, 0.8438, 0.875, 0.8438, 0.8125, 0.875, 0.875, 0.875, 0.9375, 0.8438, 0.9375, 0.8438, 0.875, 0.9062, 0.5, 0.9062, 0.5625, 0.875, 0.5625, 0.875, 0.5, 0.9062, 0.5625, 0.9062, 0.625, 0.875, 0.625, 0.875, 0.5625, 0.9062, 0.625, 0.9062, 0.6875, 0.875, 0.6875, 0.875, 0.625, 0.9062, 0.6875, 0.9062, 0.75, 0.875, 0.75, 0.875, 0.6875, 0.9062, 0.75, 0.9062, 0.8125, 0.875, 0.8125, 0.875, 0.75, 0.9062, 0.8125, 0.9062, 0.875, 0.875, 0.875, 0.875, 0.8125, 0.9062, 0.875, 0.9062, 0.9375, 0.875, 0.9375, 0.875, 0.875, 0.9375, 0.5, 0.9375, 0.5625, 0.9062, 0.5625, 0.9062, 0.5, 0.9375, 0.5625, 0.9375, 0.625, 0.9062, 0.625, 0.9062, 0.5625, 0.9375, 0.625, 0.9375, 0.6875, 0.9062, 0.6875, 0.9062, 0.625, 0.9375, 0.6875, 0.9375, 0.75, 0.9062, 0.75, 0.9062, 0.6875, 0.9375, 0.75, 0.9375, 0.8125, 0.9062, 0.8125, 0.9062, 0.75, 0.9375, 0.8125, 0.9375, 0.875, 0.9062, 0.875, 0.9062, 0.8125, 0.9375, 0.875, 0.9375, 0.9375, 0.9062, 0.9375, 0.9062, 0.875, 0.9688, 0.5, 0.9688, 0.5625, 0.9375, 0.5625, 0.9375, 0.5, 0.9688, 0.5625, 0.9688, 0.625, 0.9375, 0.625, 0.9375, 0.5625, 0.9688, 0.625, 0.9688, 0.6875, 0.9375, 0.6875, 0.9375, 0.625, 0.9688, 0.6875, 0.9688, 0.75, 0.9375, 0.75, 0.9375, 0.6875, 0.9688, 0.75, 0.9688, 0.8125, 0.9375, 0.8125, 0.9375, 0.75, 0.9688, 0.8125, 0.9688, 0.875, 0.9375, 0.875, 0.9375, 0.8125, 0.9688, 0.875, 0.9688, 0.9375, 0.9375, 0.9375, 0.9375, 0.875, 1.0, 0.5, 1.0, 0.5625, 0.9688, 0.5625, 0.9688, 0.5, 1.0, 0.5625, 1.0, 0.625, 0.9688, 0.625, 0.9688, 0.5625, 1.0, 0.625, 1.0, 0.6875, 0.9688, 0.6875, 0.9688, 0.625, 1.0, 0.6875, 1.0, 0.75, 0.9688, 0.75, 0.9688, 0.6875, 1.0, 0.75, 1.0, 0.8125, 0.9688, 0.8125, 0.9688, 0.75, 1.0, 0.8125, 1.0, 0.875, 0.9688, 0.875, 0.9688, 0.8125, 1.0, 0.875, 1.0, 0.9375, 0.9688, 0.9375, 0.9688, 0.875])
me_plane.materials.append(mat_material)
me_plane.update()

# ---- objects
ob_tohm_simpledeform_bend = bpy.data.objects.new('Tohm_SimpleDeform_Bend', me_plane)
ob_empty = bpy.data.objects.new('Empty', None)

# ---- transforms, parenting, visibility, modifiers, constraints
ob_tohm_simpledeform_bend.location = (0.0, 0.0, 0.0)
_m = ob_tohm_simpledeform_bend.modifiers.new('GeometryNodes', 'NODES')
_m.node_group = ng_tohm_simpledeform_bend_4
_gi = [s.identifier for s in ng_tohm_simpledeform_bend_4.interface.items_tree if s.item_type == 'SOCKET' and s.in_out == 'INPUT']
_m[_gi[1]] = -0.2109  # Bend
_m[_gi[4]] = 6  # Bend Toward
_m[_gi[6]] = (0.0, 1.571, 0.0)  # Custom Rotation
_m[_gi[7]] = ob_empty  # Custom Object
ob_empty.location = (-2.611, -2.479, -0.4015)
ob_empty.empty_display_type = 'SINGLE_ARROW'

# ---- collection membership
col_collection.objects.link(ob_tohm_simpledeform_bend)
col_collection.objects.link(ob_empty)

# ---- scene / render settings (as saved in the file)
scene.frame_start = 1; scene.frame_end = 250; scene.frame_set(52)
scene.render.engine = 'BLENDER_EEVEE_NEXT'
scene.cycles.sampling_pattern = 'TABULATED_SOBOL'
scene.eevee.ray_tracing_options.trace_max_roughness = 0.0
scene.view_settings.view_transform = 'Standard'
bpy.context.view_layer.update()

# ---- added for rendering (the .blend has no active camera and no usable light): camera, sun
cam_auto = bpy.data.cameras.new('AutoCamera')
cam_auto.lens = 50.0
cam_auto.sensor_width = 36.0
cam_auto.clip_end = 1000.0
ob_auto_camera = bpy.data.objects.new('AutoCamera', cam_auto)
scene.collection.objects.link(ob_auto_camera)
ob_auto_camera.location = (3.86853, -4.7069, 3.13793)
ob_auto_camera.rotation_euler = (1.09748, -7.21219e-08, 0.694738)
scene.camera = ob_auto_camera
light_auto_sun = bpy.data.lights.new('AutoSun', 'SUN')
light_auto_sun.energy = 3.0
light_auto_sun.angle = 0.0523599
ob_auto_sun = bpy.data.objects.new('AutoSun', light_auto_sun)
scene.collection.objects.link(ob_auto_sun)
ob_auto_sun.rotation_euler = (0.872665, 0.174533, 0.523599)
bpy.context.view_layer.update()
